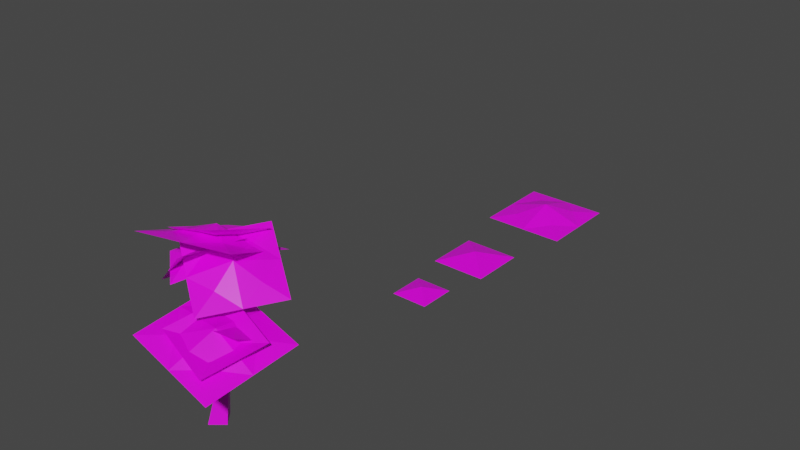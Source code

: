 # Source: tree.blend  (saved by Blender 2.91.10; exported with 4.5.12 LTS)
import bpy
from mathutils import Matrix  # noqa: F401  (used for matrix-valued properties, if any)

bpy.ops.wm.read_factory_settings(use_empty=True)
scene = bpy.context.scene
scene.name = 'Scene'

# ---- collections
col_collection = bpy.data.collections.new('Collection'); scene.collection.children.link(col_collection)

# ---- images (referenced by path relative to the original .blend; pixels are not part of the script)
import os
ASSET_DIR = os.environ.get("B2B_ASSET_DIR", "")  # directory of the original .blend (textures are referenced by path, not embedded)
HERE = os.path.dirname(os.path.abspath(__file__))  # packed textures are extracted next to this script under _unpacked/

def load_image(name, relpath, width, height, colorspace="sRGB"):
    """Load a texture the original file referenced (path relative to the .blend, or extracted next to this script)."""
    p = next((c for c in (os.path.join(HERE, relpath), os.path.join(ASSET_DIR, relpath)) if relpath and os.path.exists(c)), "")
    if p:
        img = bpy.data.images.load(p, check_existing=True)
        img.name = name
    else:  # same state as the original file: an image datablock whose file is absent (Cycles renders it pink)
        img = bpy.data.images.new(name, width, height)
        img.source = "FILE"
        img.filepath = "//" + (relpath or name)
    img.colorspace_settings.name = colorspace
    return img
img_vegetationtileset_png = load_image('VegetationTileset.png', 'VegetationTileset.png', 1024, 1024, 'sRGB')
img_staticdecoration_png = load_image('StaticDecoration.png', 'StaticDecoration.png', 1024, 1024, 'sRGB')

# ---- materials (node trees are filled in below, after node groups)
mat_material = bpy.data.materials.new('Material')
mat_material.use_transparent_shadow = False
mat_material.line_color = (0.0, 0.0, 0.0, 1.0)
mat_material_001 = bpy.data.materials.new('Material.001')
mat_material_001.use_transparent_shadow = False

# ---- material node trees
mat_material.use_nodes = True; mat_material.node_tree.nodes.clear()
_N = mat_material.node_tree.nodes; _L = mat_material.node_tree.links
n0 = _N.new('ShaderNodeOutputMaterial'); n0.name = 'Material Output'; n0.location = (300, 300)
n1 = _N.new('ShaderNodeBsdfPrincipled'); n1.name = 'Principled BSDF'; n1.location = (10, 300)
n1.distribution = 'GGX'
n1.subsurface_method = 'BURLEY'
n1.inputs[2].default_value = 0.4
n1.inputs[3].default_value = 1.45
n1.inputs[27].default_value = (0.0, 0.0, 0.0, 1.0)
n1.inputs[28].default_value = 1.0
n2 = _N.new('ShaderNodeTexImage'); n2.name = 'Image Texture'; n2.location = (-393, 191)
n2.image = img_vegetationtileset_png
n2.interpolation = 'Closest'
_L.new(n1.outputs[0], n0.inputs[0])
_L.new(n2.outputs[0], n1.inputs[0])
_L.new(n2.outputs[1], n1.inputs[4])
n0.is_active_output = True
mat_material_001.use_nodes = True; mat_material_001.node_tree.nodes.clear()
_N = mat_material_001.node_tree.nodes; _L = mat_material_001.node_tree.links
n0 = _N.new('ShaderNodeBsdfPrincipled'); n0.name = 'Principled BSDF'; n0.location = (10, 300)
n0.distribution = 'GGX'
n0.subsurface_method = 'BURLEY'
n0.inputs[3].default_value = 1.45
n0.inputs[27].default_value = (0.0, 0.0, 0.0, 1.0)
n0.inputs[28].default_value = 1.0
n1 = _N.new('ShaderNodeOutputMaterial'); n1.name = 'Material Output'; n1.location = (300, 300)
n2 = _N.new('ShaderNodeTexImage'); n2.name = 'Image Texture'; n2.location = (-380, 240)
n2.image = img_staticdecoration_png
n2.interpolation = 'Closest'
_L.new(n0.outputs[0], n1.inputs[0])
_L.new(n2.outputs[0], n0.inputs[0])
n1.is_active_output = True

# ---- world
world_world = bpy.data.worlds.new('World'); scene.world = world_world
world_world.use_nodes = True; world_world.node_tree.nodes.clear()
_N = world_world.node_tree.nodes; _L = world_world.node_tree.links
n0 = _N.new('ShaderNodeOutputWorld'); n0.name = 'World Output'; n0.location = (300, 300)
n1 = _N.new('ShaderNodeBackground'); n1.name = 'Background'; n1.location = (10, 300)
n1.inputs[0].default_value = (0.05088, 0.05088, 0.05088, 1.0)
_L.new(n1.outputs[0], n0.inputs[0])
n0.is_active_output = True
world_world.color = (0.05088, 0.05088, 0.05088)
world_world.use_sun_shadow = False
world_world.sun_shadow_jitter_overblur = 0.0

# ---- meshes
me_cube = bpy.data.meshes.new('Cube')
me_cube.from_pydata([(0.0, 5.5, 0.1564), (0.5, 6.0, 0.0), (0.0, 6.0, 0.0), (0.5, 5.0, 0.0), (0.5, 5.5, 0.0), (-0.5, 6.0, 0.0), (-0.5, 5.5, 0.0), (-0.5, 5.0, 0.0), (0.0, 5.0, 0.0), (-0.25, 5.25, 0.03812), (0.25, 5.25, 0.03812), (0.25, 5.75, 0.03812), (-0.25, 5.75, 0.03812), (0.333, 4.333, 0.0), (0.333, 3.667, 0.0), (-0.333, 4.333, 0.0), (-0.333, 3.667, 0.0), (0.333, 4.0, 0.0), (-0.333, 4.0, 0.0), (0.0, 4.333, 0.0), (0.0, 3.667, 0.0), (0.0, 4.0, 0.103), (0.222, 3.222, 0.003814), (0.222, 2.778, 0.003814), (-0.222, 3.222, 0.003814), (-0.222, 2.778, 0.003814), (0.222, 3.0, 0.003814), (-0.222, 3.0, 0.003814), (0.0, 3.222, 0.003814), (0.0, 2.778, 0.003814), (0.0, 3.0, 0.07246)], [], [(5, 6, 12), (6, 7, 9), (2, 11, 1), (0, 8, 10), (3, 4, 10), (0, 2, 12), (7, 8, 9), (0, 4, 11), (8, 0, 9), (8, 3, 10), (6, 0, 12), (4, 1, 11), (4, 0, 10), (9, 0, 6), (2, 5, 12), (2, 0, 11), (21, 19, 15), (20, 21, 16), (14, 17, 21), (17, 13, 21), (21, 20, 14), (15, 18, 21), (21, 13, 19), (16, 21, 18), (30, 28, 24), (29, 30, 25), (23, 26, 30), (26, 22, 30), (30, 29, 23), (24, 27, 30), (30, 22, 28), (25, 30, 27)])
_uv = me_cube.uv_layers.new(name='UVMap')
_uv.uv.foreach_set('vector', [0.984, 0.0005108, 0.9689, 0.0005108, 0.9764, 0.008058, 0.9689, 0.0005108, 0.9538, 0.0005108, 0.9613, 0.008058, 0.984, 0.0156, 0.9764, 0.02315, 0.984, 0.0307, 0.9689, 0.0156, 0.9538, 0.0156, 0.9613, 0.02315, 0.9538, 0.0307, 0.9689, 0.0307, 0.9613, 0.02315, 0.9689, 0.0156, 0.984, 0.0156, 0.9764, 0.008058, 0.9538, 0.0005108, 0.9538, 0.0156, 0.9613, 0.008058, 0.9689, 0.0156, 0.9689, 0.0307, 0.9764, 0.02315, 0.9538, 0.0156, 0.9689, 0.0156, 0.9613, 0.008058, 0.9538, 0.0156, 0.9538, 0.0307, 0.9613, 0.02315, 0.9689, 0.0005108, 0.9689, 0.0156, 0.9764, 0.008058, 0.9689, 0.0307, 0.984, 0.0307, 0.9764, 0.02315, 0.9689, 0.0307, 0.9689, 0.0156, 0.9613, 0.02315, 0.9613, 0.008058, 0.9689, 0.0156, 0.9689, 0.0005108, 0.984, 0.0156, 0.984, 0.0005108, 0.9764, 0.008058, 0.984, 0.0156, 0.9689, 0.0156, 0.9764, 0.02315, 0.9374, 0.01567, 0.9374, 0.02757, 0.9255, 0.02757, 0.9374, 0.003758, 0.9374, 0.01567, 0.9255, 0.003758, 0.9493, 0.003758, 0.9493, 0.01567, 0.9374, 0.01567, 0.9493, 0.01567, 0.9493, 0.02757, 0.9374, 0.01567, 0.9374, 0.01567, 0.9374, 0.003758, 0.9493, 0.003758, 0.9255, 0.02757, 0.9255, 0.01567, 0.9374, 0.01567, 0.9374, 0.01567, 0.9493, 0.02757, 0.9374, 0.02757, 0.9255, 0.003758, 0.9374, 0.01567, 0.9255, 0.01567, 0.914, 0.007873, 0.914, 0.01557, 0.9063, 0.01557, 0.914, 0.0001778, 0.914, 0.007873, 0.9063, 0.0001778, 0.9217, 0.0001778, 0.9217, 0.007873, 0.914, 0.007873, 0.9217, 0.007873, 0.9217, 0.01557, 0.914, 0.007873, 0.914, 0.007873, 0.914, 0.0001778, 0.9217, 0.0001778, 0.9063, 0.01557, 0.9063, 0.007873, 0.914, 0.007873, 0.914, 0.007873, 0.9217, 0.01557, 0.914, 0.01557, 0.9063, 0.0001778, 0.914, 0.007873, 0.9063, 0.007873])
me_cube.materials.append(mat_material)
me_cube.use_remesh_preserve_volume = False
me_cube.use_remesh_preserve_attributes = False
me_cube.use_mirror_vertex_groups = False
me_cube.update()
me_cube_001 = bpy.data.meshes.new('Cube.001')
me_cube_001.from_pydata([(0.01079, 0.128, 0.0), (0.1278, -0.01254, 0.0), (-0.01079, -0.128, 0.0), (-0.1278, 0.01254, 0.0), (0.3129, -0.2073, 1.127), (0.0634, 0.1175, 0.4385), (0.1254, 0.03962, 0.4247), (0.04895, -0.02391, 0.4394), (-0.01308, 0.05395, 0.4532), (-0.02866, 0.05796, 1.071), (-0.0006589, 0.1147, 1.072), (0.04627, 0.09048, 1.107), (0.01827, 0.03372, 1.106), (-0.213, 0.4138, 1.762), (0.2287, -0.04548, 0.8812), (0.1872, -0.07506, 0.8812), (0.1559, -0.03774, 0.9052), (0.2064, -0.01423, 0.9147), (0.1668, 0.04211, 0.813), (0.2062, -0.009348, 0.7947), (0.1546, -0.05181, 0.8033), (0.1153, -0.0003498, 0.8216), (0.1113, -0.01465, 0.8664), (0.1405, 0.04163, 0.8664), (0.1851, 0.01854, 0.9052), (-0.2076, 0.1298, 1.433), (-0.1888, 0.1697, 1.436), (-0.1545, 0.1522, 1.457), (-0.1733, 0.1123, 1.455), (-0.2212, 0.2161, 1.528), (-0.1855, 0.2179, 1.528), (-0.1843, 0.192, 1.553), (-0.22, 0.1902, 1.553), (-0.164, 0.1193, 1.51), (-0.1822, 0.1054, 1.51), (-0.1921, 0.1184, 1.526), (-0.1739, 0.1322, 1.526), (-0.1367, 0.05358, 1.586)], [], [(30, 26, 29), (20, 14, 15), (15, 4, 16), (21, 20, 22), (29, 26, 25), (30, 31, 27), (22, 15, 16), (33, 27, 36), (19, 17, 14), (29, 35, 32), (18, 24, 17), (23, 21, 22), (32, 36, 31), (25, 34, 35), (33, 28, 27), (16, 17, 24), (8, 18, 5), (7, 19, 20), (6, 18, 19), (7, 21, 8), (0, 8, 5), (3, 7, 8), (1, 7, 2), (0, 6, 1), (23, 11, 24), (24, 12, 16), (22, 12, 9), (23, 9, 10), (12, 27, 28), (12, 25, 9), (9, 26, 10), (11, 26, 27), (32, 31, 13), (29, 32, 13), (13, 31, 30), (30, 29, 13), (37, 35, 34), (36, 35, 37), (37, 34, 33), (37, 33, 36), (36, 27, 31), (14, 17, 4), (30, 27, 26), (20, 19, 14), (22, 20, 15), (19, 18, 17), (29, 25, 35), (18, 23, 24), (23, 18, 21), (32, 35, 36), (25, 28, 34), (33, 34, 28), (17, 16, 4), (4, 15, 14), (8, 21, 18), (7, 6, 19), (6, 5, 18), (7, 20, 21), (0, 3, 8), (3, 2, 7), (1, 6, 7), (0, 5, 6), (23, 10, 11), (24, 11, 12), (22, 16, 12), (23, 22, 9), (12, 11, 27), (12, 28, 25), (9, 25, 26), (11, 10, 26)])
_uv = me_cube_001.uv_layers.new(name='UVMap')
_uv.uv.foreach_set('vector', [0.9772, 0.03875, 0.9785, 0.03511, 0.9784, 0.03913, 0.9782, 0.03684, 0.9802, 0.04056, 0.9786, 0.04055, 0.9791, 0.03189, 0.9777, 0.04322, 0.9776, 0.0318, 0.9763, 0.03669, 0.9782, 0.03684, 0.9756, 0.03871, 0.9729, 0.03954, 0.972, 0.03509, 0.9736, 0.03458, 0.9772, 0.03875, 0.9759, 0.03886, 0.9768, 0.03506, 0.9756, 0.03871, 0.9786, 0.04055, 0.977, 0.04107, 0.9754, 0.03618, 0.9768, 0.03506, 0.9754, 0.03674, 0.9728, 0.03664, 0.9729, 0.04154, 0.9712, 0.04073, 0.9729, 0.03954, 0.9749, 0.03662, 0.9745, 0.03923, 0.9793, 0.007942, 0.9765, 0.009361, 0.9753, 0.008059, 0.9712, 0.009874, 0.9725, 0.007711, 0.973, 0.009827, 0.9745, 0.03923, 0.9754, 0.03674, 0.9759, 0.03886, 0.9736, 0.03458, 0.975, 0.03613, 0.9749, 0.03662, 0.9754, 0.03618, 0.9751, 0.03477, 0.9768, 0.03506, 0.9748, 0.009785, 0.9753, 0.008059, 0.9765, 0.009361, 0.9764, 0.01993, 0.9743, 0.03667, 0.9746, 0.01995, 0.9784, 0.02, 0.9801, 0.03672, 0.9782, 0.03684, 0.9728, 0.02005, 0.9743, 0.03667, 0.9728, 0.03664, 0.9784, 0.02, 0.9763, 0.03669, 0.9764, 0.01993, 0.9732, 0.001102, 0.9764, 0.01993, 0.9746, 0.01995, 0.9769, 0.0003947, 0.9784, 0.02, 0.9764, 0.01993, 0.9837, 0.001663, 0.9784, 0.02, 0.9804, 0.0006135, 0.9732, 0.001102, 0.9728, 0.02005, 0.969, 0.001556, 0.9784, 0.009742, 0.9766, 0.01936, 0.9765, 0.009361, 0.9765, 0.009361, 0.975, 0.01938, 0.9748, 0.009785, 0.973, 0.009827, 0.975, 0.01938, 0.9732, 0.01942, 0.9712, 0.009874, 0.9732, 0.01942, 0.9719, 0.01947, 0.975, 0.01938, 0.9768, 0.03506, 0.9751, 0.03477, 0.975, 0.01938, 0.9736, 0.03458, 0.9732, 0.01942, 0.9732, 0.01942, 0.972, 0.03509, 0.9719, 0.01947, 0.9766, 0.01936, 0.9785, 0.03511, 0.9768, 0.03506, 0.9766, 0.03208, 0.9779, 0.03204, 0.9776, 0.0435, 0.9752, 0.03228, 0.9766, 0.03208, 0.9776, 0.0435, 0.9776, 0.0435, 0.9779, 0.03204, 0.9792, 0.03215, 0.9792, 0.03215, 0.9805, 0.03242, 0.9776, 0.0435, 0.978, 0.04039, 0.9772, 0.03655, 0.9781, 0.03654, 0.9764, 0.03675, 0.9772, 0.03655, 0.978, 0.04039, 0.978, 0.04039, 0.9781, 0.03654, 0.979, 0.03661, 0.978, 0.04039, 0.979, 0.03661, 0.9798, 0.03687, 0.9754, 0.03674, 0.9768, 0.03506, 0.9759, 0.03886, 0.9745, 0.03227, 0.976, 0.03192, 0.9777, 0.04322, 0.9772, 0.03875, 0.9768, 0.03506, 0.9785, 0.03511, 0.9782, 0.03684, 0.9801, 0.03672, 0.9802, 0.04056, 0.9756, 0.03871, 0.9782, 0.03684, 0.9786, 0.04055, 0.9728, 0.03664, 0.9743, 0.03667, 0.9729, 0.04154, 0.9729, 0.03954, 0.9736, 0.03458, 0.9749, 0.03662, 0.9793, 0.007942, 0.9784, 0.009742, 0.9765, 0.009361, 0.9712, 0.009874, 0.9708, 0.007405, 0.9725, 0.007711, 0.9745, 0.03923, 0.9749, 0.03662, 0.9754, 0.03674, 0.9736, 0.03458, 0.9751, 0.03477, 0.975, 0.03613, 0.9754, 0.03618, 0.975, 0.03613, 0.9751, 0.03477, 0.976, 0.03192, 0.9776, 0.0318, 0.9777, 0.04322, 0.9777, 0.04322, 0.9791, 0.03189, 0.9807, 0.03219, 0.9764, 0.01993, 0.9763, 0.03669, 0.9743, 0.03667, 0.9784, 0.02, 0.9816, 0.02014, 0.9801, 0.03672, 0.9728, 0.02005, 0.9746, 0.01995, 0.9743, 0.03667, 0.9784, 0.02, 0.9782, 0.03684, 0.9763, 0.03669, 0.9732, 0.001102, 0.9769, 0.0003947, 0.9764, 0.01993, 0.9769, 0.0003947, 0.9804, 0.0006135, 0.9784, 0.02, 0.9837, 0.001663, 0.9816, 0.02014, 0.9784, 0.02, 0.9732, 0.001102, 0.9746, 0.01995, 0.9728, 0.02005, 0.9784, 0.009742, 0.9783, 0.01935, 0.9766, 0.01936, 0.9765, 0.009361, 0.9766, 0.01936, 0.975, 0.01938, 0.973, 0.009827, 0.9748, 0.009785, 0.975, 0.01938, 0.9712, 0.009874, 0.973, 0.009827, 0.9732, 0.01942, 0.975, 0.01938, 0.9766, 0.01936, 0.9768, 0.03506, 0.975, 0.01938, 0.9751, 0.03477, 0.9736, 0.03458, 0.9732, 0.01942, 0.9736, 0.03458, 0.972, 0.03509, 0.9766, 0.01936, 0.9783, 0.01935, 0.9785, 0.03511])
me_cube_001.materials.append(mat_material_001)
me_cube_001.use_remesh_fix_poles = True
me_cube_001.use_remesh_preserve_attributes = False
me_cube_001.use_mirror_vertex_groups = False
me_cube_001.update()
me_cube_002 = bpy.data.meshes.new('Cube.002')
me_cube_002.from_pydata([(0.2552, -0.6942, 1.021), (-0.2245, -0.6661, 1.159), (-0.1731, -0.1749, 1.237), (-0.1217, 0.3162, 1.316), (0.7863, -0.2312, 0.961), (0.7349, -0.7224, 0.8828), (0.358, 0.2881, 1.177), (0.8377, 0.2599, 1.039), (0.3477, -0.231, 1.248), (0.05109, -0.4414, 1.165), (0.5308, -0.4695, 1.027), (0.5822, 0.02161, 1.105), (0.1025, 0.04977, 1.244), (-0.276, 0.3933, 1.798), (0.1143, 0.8998, 1.458), (-0.371, 0.7795, 1.457), (0.3345, 0.007598, 1.853), (0.2244, 0.4537, 1.656), (-0.8564, 0.6593, 1.456), (-0.7462, 0.2132, 1.654), (-0.6361, -0.2329, 1.851), (-0.1508, -0.1126, 1.852), (-0.4522, 0.06486, 1.788), (0.03312, 0.1851, 1.789), (-0.077, 0.6312, 1.591), (-0.5623, 0.511, 1.591), (0.1592, 0.1805, 1.661), (0.6612, 0.367, 1.376), (0.3525, 0.5657, 1.578), (0.1807, -0.3169, 1.314), (0.4209, 0.02501, 1.345), (0.04375, 0.7645, 1.78), (-0.1965, 0.4226, 1.749), (-0.4367, 0.08061, 1.718), (-0.128, -0.1182, 1.516), (-0.1508, 0.1416, 1.661), (0.1579, -0.05713, 1.459), (0.3982, 0.2848, 1.489), (0.08944, 0.4836, 1.691), (0.7719, -0.01445, 1.167), (0.5915, -0.6427, 1.039), (0.1465, 0.1288, 1.346), (-0.03386, -0.4995, 1.218), (0.6817, -0.3286, 1.103), (0.05631, -0.1854, 1.282), (0.4592, 0.05715, 1.256), (0.2788, -0.5711, 1.129), (0.3472, -0.231, 1.095), (0.0469, 0.05292, 1.968), (-0.5907, 0.08477, 1.779), (0.1371, 0.6826, 1.771), (-0.5005, 0.7144, 1.581), (-0.2719, 0.06885, 1.873), (-0.1817, 0.6985, 1.676), (0.092, 0.3678, 1.87), (-0.5456, 0.3996, 1.68), (-0.2005, 0.3505, 1.681), (0.61, -0.2591, 1.259), (-0.05348, -0.2708, 1.202), (0.6266, 0.3269, 0.9426), (-0.0369, 0.3153, 0.8862), (0.2783, -0.265, 1.23), (0.2949, 0.3211, 0.9144), (0.6183, 0.03388, 1.101), (-0.04519, 0.02225, 1.044), (0.278, 0.07694, 1.163), (-0.1249, -0.1927, 1.739), (-0.5915, -0.0353, 1.291), (0.07781, 0.4416, 1.751), (-0.3888, 0.599, 1.303), (-0.3582, -0.114, 1.515), (-0.1555, 0.5203, 1.527), (-0.02352, 0.1244, 1.745), (-0.4902, 0.2818, 1.297), (-0.3233, 0.223, 1.597), (0.1264, -0.3099, 0.7825), (-0.1984, -0.02727, 0.8909), (0.4276, -0.02377, 0.9392), (0.1028, 0.2588, 1.048), (-0.03604, -0.1686, 0.8367), (0.2652, 0.1175, 0.9934), (0.277, -0.1668, 0.8608), (-0.04784, 0.1158, 0.9692), (0.11, -0.05461, 0.977), (-0.2788, -0.1826, 1.417), (-0.6037, 0.1, 1.526), (0.02238, 0.1035, 1.574), (-0.3024, 0.3861, 1.683), (-0.4412, -0.04126, 1.472), (-0.14, 0.2448, 1.628), (-0.1282, -0.03952, 1.496), (-0.4531, 0.2431, 1.604), (-0.2953, 0.0727, 1.612)], [], [(3, 2, 12), (2, 1, 9), (6, 11, 7), (8, 0, 10), (5, 4, 10), (8, 6, 12), (1, 0, 9), (8, 4, 11), (0, 8, 9), (0, 5, 10), (2, 8, 12), (4, 7, 11), (4, 8, 10), (9, 8, 2), (6, 3, 12), (6, 8, 11), (18, 19, 25), (19, 20, 22), (15, 24, 14), (13, 21, 23), (16, 17, 23), (13, 15, 25), (20, 21, 22), (13, 17, 24), (21, 13, 22), (21, 16, 23), (19, 13, 25), (17, 14, 24), (17, 13, 23), (22, 13, 19), (15, 18, 25), (15, 13, 24), (31, 32, 38), (32, 33, 35), (28, 37, 27), (26, 34, 36), (29, 30, 36), (26, 28, 38), (33, 34, 35), (26, 30, 37), (34, 26, 35), (34, 29, 36), (32, 26, 38), (30, 27, 37), (30, 26, 36), (35, 26, 32), (28, 31, 38), (28, 26, 37), (47, 45, 41), (46, 47, 42), (40, 43, 47), (43, 39, 47), (47, 46, 40), (41, 44, 47), (47, 39, 45), (42, 47, 44), (56, 54, 50), (55, 56, 51), (49, 52, 56), (52, 48, 56), (56, 55, 49), (50, 53, 56), (56, 48, 54), (51, 56, 53), (65, 63, 59), (64, 65, 60), (58, 61, 65), (61, 57, 65), (65, 64, 58), (59, 62, 65), (65, 57, 63), (60, 65, 62), (74, 72, 68), (73, 74, 69), (67, 70, 74), (70, 66, 74), (74, 73, 67), (68, 71, 74), (74, 66, 72), (69, 74, 71), (83, 81, 77), (82, 83, 78), (76, 79, 83), (79, 75, 83), (83, 82, 76), (77, 80, 83), (83, 75, 81), (78, 83, 80), (92, 90, 86), (91, 92, 87), (85, 88, 92), (88, 84, 92), (92, 91, 85), (86, 89, 92), (92, 84, 90), (87, 92, 89)])
_uv = me_cube_002.uv_layers.new(name='UVMap')
_uv.uv.foreach_set('vector', [0.984, 0.0005108, 0.9689, 0.0005108, 0.9764, 0.008058, 0.9689, 0.0005108, 0.9538, 0.0005108, 0.9613, 0.008058, 0.984, 0.0156, 0.9764, 0.02315, 0.984, 0.0307, 0.9689, 0.0156, 0.9538, 0.0156, 0.9613, 0.02315, 0.9538, 0.0307, 0.9689, 0.0307, 0.9613, 0.02315, 0.9689, 0.0156, 0.984, 0.0156, 0.9764, 0.008058, 0.9538, 0.0005108, 0.9538, 0.0156, 0.9613, 0.008058, 0.9689, 0.0156, 0.9689, 0.0307, 0.9764, 0.02315, 0.9538, 0.0156, 0.9689, 0.0156, 0.9613, 0.008058, 0.9538, 0.0156, 0.9538, 0.0307, 0.9613, 0.02315, 0.9689, 0.0005108, 0.9689, 0.0156, 0.9764, 0.008058, 0.9689, 0.0307, 0.984, 0.0307, 0.9764, 0.02315, 0.9689, 0.0307, 0.9689, 0.0156, 0.9613, 0.02315, 0.9613, 0.008058, 0.9689, 0.0156, 0.9689, 0.0005108, 0.984, 0.0156, 0.984, 0.0005108, 0.9764, 0.008058, 0.984, 0.0156, 0.9689, 0.0156, 0.9764, 0.02315, 0.984, 0.0005108, 0.9689, 0.0005108, 0.9764, 0.008058, 0.9689, 0.0005108, 0.9538, 0.0005108, 0.9613, 0.008058, 0.984, 0.0156, 0.9764, 0.02315, 0.984, 0.0307, 0.9689, 0.0156, 0.9538, 0.0156, 0.9613, 0.02315, 0.9538, 0.0307, 0.9689, 0.0307, 0.9613, 0.02315, 0.9689, 0.0156, 0.984, 0.0156, 0.9764, 0.008058, 0.9538, 0.0005108, 0.9538, 0.0156, 0.9613, 0.008058, 0.9689, 0.0156, 0.9689, 0.0307, 0.9764, 0.02315, 0.9538, 0.0156, 0.9689, 0.0156, 0.9613, 0.008058, 0.9538, 0.0156, 0.9538, 0.0307, 0.9613, 0.02315, 0.9689, 0.0005108, 0.9689, 0.0156, 0.9764, 0.008058, 0.9689, 0.0307, 0.984, 0.0307, 0.9764, 0.02315, 0.9689, 0.0307, 0.9689, 0.0156, 0.9613, 0.02315, 0.9613, 0.008058, 0.9689, 0.0156, 0.9689, 0.0005108, 0.984, 0.0156, 0.984, 0.0005108, 0.9764, 0.008058, 0.984, 0.0156, 0.9689, 0.0156, 0.9764, 0.02315, 0.984, 0.0005108, 0.9689, 0.0005108, 0.9764, 0.008058, 0.9689, 0.0005108, 0.9538, 0.0005108, 0.9613, 0.008058, 0.984, 0.0156, 0.9764, 0.02315, 0.984, 0.0307, 0.9689, 0.0156, 0.9538, 0.0156, 0.9613, 0.02315, 0.9538, 0.0307, 0.9689, 0.0307, 0.9613, 0.02315, 0.9689, 0.0156, 0.984, 0.0156, 0.9764, 0.008058, 0.9538, 0.0005108, 0.9538, 0.0156, 0.9613, 0.008058, 0.9689, 0.0156, 0.9689, 0.0307, 0.9764, 0.02315, 0.9538, 0.0156, 0.9689, 0.0156, 0.9613, 0.008058, 0.9538, 0.0156, 0.9538, 0.0307, 0.9613, 0.02315, 0.9689, 0.0005108, 0.9689, 0.0156, 0.9764, 0.008058, 0.9689, 0.0307, 0.984, 0.0307, 0.9764, 0.02315, 0.9689, 0.0307, 0.9689, 0.0156, 0.9613, 0.02315, 0.9613, 0.008058, 0.9689, 0.0156, 0.9689, 0.0005108, 0.984, 0.0156, 0.984, 0.0005108, 0.9764, 0.008058, 0.984, 0.0156, 0.9689, 0.0156, 0.9764, 0.02315, 0.9374, 0.01567, 0.9374, 0.02757, 0.9255, 0.02757, 0.9374, 0.003758, 0.9374, 0.01567, 0.9255, 0.003758, 0.9493, 0.003758, 0.9493, 0.01567, 0.9374, 0.01567, 0.9493, 0.01567, 0.9493, 0.02757, 0.9374, 0.01567, 0.9374, 0.01567, 0.9374, 0.003758, 0.9493, 0.003758, 0.9255, 0.02757, 0.9255, 0.01567, 0.9374, 0.01567, 0.9374, 0.01567, 0.9493, 0.02757, 0.9374, 0.02757, 0.9255, 0.003758, 0.9374, 0.01567, 0.9255, 0.01567, 0.9374, 0.01567, 0.9374, 0.02757, 0.9255, 0.02757, 0.9374, 0.003758, 0.9374, 0.01567, 0.9255, 0.003758, 0.9493, 0.003758, 0.9493, 0.01567, 0.9374, 0.01567, 0.9493, 0.01567, 0.9493, 0.02757, 0.9374, 0.01567, 0.9374, 0.01567, 0.9374, 0.003758, 0.9493, 0.003758, 0.9255, 0.02757, 0.9255, 0.01567, 0.9374, 0.01567, 0.9374, 0.01567, 0.9493, 0.02757, 0.9374, 0.02757, 0.9255, 0.003758, 0.9374, 0.01567, 0.9255, 0.01567, 0.9374, 0.01567, 0.9374, 0.02757, 0.9255, 0.02757, 0.9374, 0.003758, 0.9374, 0.01567, 0.9255, 0.003758, 0.9493, 0.003758, 0.9493, 0.01567, 0.9374, 0.01567, 0.9493, 0.01567, 0.9493, 0.02757, 0.9374, 0.01567, 0.9374, 0.01567, 0.9374, 0.003758, 0.9493, 0.003758, 0.9255, 0.02757, 0.9255, 0.01567, 0.9374, 0.01567, 0.9374, 0.01567, 0.9493, 0.02757, 0.9374, 0.02757, 0.9255, 0.003758, 0.9374, 0.01567, 0.9255, 0.01567, 0.9374, 0.01567, 0.9374, 0.02757, 0.9255, 0.02757, 0.9374, 0.003758, 0.9374, 0.01567, 0.9255, 0.003758, 0.9493, 0.003758, 0.9493, 0.01567, 0.9374, 0.01567, 0.9493, 0.01567, 0.9493, 0.02757, 0.9374, 0.01567, 0.9374, 0.01567, 0.9374, 0.003758, 0.9493, 0.003758, 0.9255, 0.02757, 0.9255, 0.01567, 0.9374, 0.01567, 0.9374, 0.01567, 0.9493, 0.02757, 0.9374, 0.02757, 0.9255, 0.003758, 0.9374, 0.01567, 0.9255, 0.01567, 0.914, 0.007873, 0.914, 0.01557, 0.9063, 0.01557, 0.914, 0.0001778, 0.914, 0.007873, 0.9063, 0.0001778, 0.9217, 0.0001778, 0.9217, 0.007873, 0.914, 0.007873, 0.9217, 0.007873, 0.9217, 0.01557, 0.914, 0.007873, 0.914, 0.007873, 0.914, 0.0001778, 0.9217, 0.0001778, 0.9063, 0.01557, 0.9063, 0.007873, 0.914, 0.007873, 0.914, 0.007873, 0.9217, 0.01557, 0.914, 0.01557, 0.9063, 0.0001778, 0.914, 0.007873, 0.9063, 0.007873, 0.914, 0.007873, 0.914, 0.01557, 0.9063, 0.01557, 0.914, 0.0001778, 0.914, 0.007873, 0.9063, 0.0001778, 0.9217, 0.0001778, 0.9217, 0.007873, 0.914, 0.007873, 0.9217, 0.007873, 0.9217, 0.01557, 0.914, 0.007873, 0.914, 0.007873, 0.914, 0.0001778, 0.9217, 0.0001778, 0.9063, 0.01557, 0.9063, 0.007873, 0.914, 0.007873, 0.914, 0.007873, 0.9217, 0.01557, 0.914, 0.01557, 0.9063, 0.0001778, 0.914, 0.007873, 0.9063, 0.007873])
me_cube_002.materials.append(mat_material)
me_cube_002.use_remesh_preserve_volume = False
me_cube_002.use_remesh_preserve_attributes = False
me_cube_002.use_mirror_vertex_groups = False
me_cube_002.update()

# ---- objects
ob_hojas = bpy.data.objects.new('Hojas', me_cube)
ob_tronco = bpy.data.objects.new('Tronco', me_cube_001)
ob_hojasarbol = bpy.data.objects.new('HojasArbol', me_cube_002)

# ---- transforms, parenting, visibility, modifiers, constraints
ob_hojas.location = (0.0, 0.0, 0.0)
ob_hojas.lock_rotations_4d = False
ob_hojas.empty_display_type = 'ARROWS'
ob_hojas.lineart.crease_threshold = 0.0
ob_tronco.location = (0.0, 0.0, 0.0)
ob_tronco.lineart.crease_threshold = 0.0
ob_hojasarbol.location = (0.0, 0.0, 0.0)
ob_hojasarbol.lock_rotations_4d = False
ob_hojasarbol.empty_display_type = 'ARROWS'
ob_hojasarbol.lineart.crease_threshold = 0.0

# ---- collection membership
col_collection.objects.link(ob_hojas)
col_collection.objects.link(ob_tronco)
col_collection.objects.link(ob_hojasarbol)

# ---- scene / render settings (as saved in the file)
scene.frame_start = 1; scene.frame_end = 250; scene.frame_set(1)
scene.render.engine = 'BLENDER_EEVEE_NEXT'
scene.cycles.use_denoising = False
scene.cycles.samples = 128
scene.cycles.sampling_pattern = 'TABULATED_SOBOL'
scene.cycles.use_adaptive_sampling = False
scene.cycles.use_light_tree = False
scene.view_settings.view_transform = 'Filmic'
bpy.context.view_layer.update()

# ---- added for rendering (the .blend has no active camera and no usable light): camera, sun
cam_auto = bpy.data.cameras.new('AutoCamera')
cam_auto.lens = 50.0
cam_auto.sensor_width = 36.0
cam_auto.clip_end = 1000.0
ob_auto_camera = bpy.data.objects.new('AutoCamera', cam_auto)
scene.collection.objects.link(ob_auto_camera)
ob_auto_camera.location = (6.65837, -5.36245, 6.31835)
ob_auto_camera.rotation_euler = (1.09748, -7.21219e-08, 0.694738)
scene.camera = ob_auto_camera
light_auto_sun = bpy.data.lights.new('AutoSun', 'SUN')
light_auto_sun.energy = 3.0
light_auto_sun.angle = 0.0523599
ob_auto_sun = bpy.data.objects.new('AutoSun', light_auto_sun)
scene.collection.objects.link(ob_auto_sun)
ob_auto_sun.rotation_euler = (0.872665, 0.174533, 0.523599)
bpy.context.view_layer.update()
